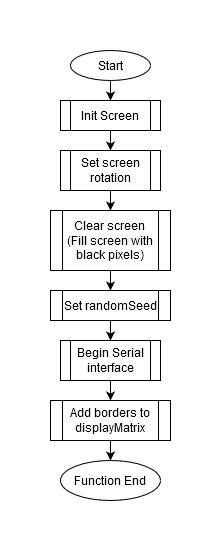

The diagram above was exported from draw.io. Its source (the exported page's mxGraphModel, read from the mxfile embedded in the PNG):
<mxGraphModel dx="419" dy="637" grid="1" gridSize="10" guides="1" tooltips="1" connect="1" arrows="1" fold="1" page="1" pageScale="1" pageWidth="850" pageHeight="1100" math="0" shadow="0">
  <root>
    <mxCell id="0" />
    <mxCell id="1" parent="0" />
    <mxCell id="vYw38VTEXuhW1PISupNE-9" style="edgeStyle=orthogonalEdgeStyle;rounded=0;orthogonalLoop=1;jettySize=auto;html=1;" edge="1" parent="1" source="vYw38VTEXuhW1PISupNE-1" target="vYw38VTEXuhW1PISupNE-2">
      <mxGeometry relative="1" as="geometry" />
    </mxCell>
    <mxCell id="vYw38VTEXuhW1PISupNE-1" value="Start" style="ellipse;whiteSpace=wrap;html=1;" vertex="1" parent="1">
      <mxGeometry x="360" y="80" width="80" height="30" as="geometry" />
    </mxCell>
    <mxCell id="vYw38VTEXuhW1PISupNE-10" style="edgeStyle=orthogonalEdgeStyle;rounded=0;orthogonalLoop=1;jettySize=auto;html=1;" edge="1" parent="1" source="vYw38VTEXuhW1PISupNE-2" target="vYw38VTEXuhW1PISupNE-3">
      <mxGeometry relative="1" as="geometry" />
    </mxCell>
    <mxCell id="vYw38VTEXuhW1PISupNE-2" value="Init Screen" style="shape=process;whiteSpace=wrap;html=1;backgroundOutline=1;" vertex="1" parent="1">
      <mxGeometry x="350" y="130" width="100" height="30" as="geometry" />
    </mxCell>
    <mxCell id="vYw38VTEXuhW1PISupNE-11" style="edgeStyle=orthogonalEdgeStyle;rounded=0;orthogonalLoop=1;jettySize=auto;html=1;" edge="1" parent="1" source="vYw38VTEXuhW1PISupNE-3" target="vYw38VTEXuhW1PISupNE-4">
      <mxGeometry relative="1" as="geometry" />
    </mxCell>
    <mxCell id="vYw38VTEXuhW1PISupNE-3" value="Set screen rotation" style="shape=process;whiteSpace=wrap;html=1;backgroundOutline=1;" vertex="1" parent="1">
      <mxGeometry x="350" y="180" width="100" height="40" as="geometry" />
    </mxCell>
    <mxCell id="vYw38VTEXuhW1PISupNE-13" style="edgeStyle=orthogonalEdgeStyle;rounded=0;orthogonalLoop=1;jettySize=auto;html=1;" edge="1" parent="1" source="vYw38VTEXuhW1PISupNE-4" target="vYw38VTEXuhW1PISupNE-5">
      <mxGeometry relative="1" as="geometry" />
    </mxCell>
    <mxCell id="vYw38VTEXuhW1PISupNE-4" value="Clear screen&lt;br&gt;(Fill screen with black pixels)" style="shape=process;whiteSpace=wrap;html=1;backgroundOutline=1;" vertex="1" parent="1">
      <mxGeometry x="340" y="240" width="120" height="60" as="geometry" />
    </mxCell>
    <mxCell id="vYw38VTEXuhW1PISupNE-14" style="edgeStyle=orthogonalEdgeStyle;rounded=0;orthogonalLoop=1;jettySize=auto;html=1;" edge="1" parent="1" source="vYw38VTEXuhW1PISupNE-5" target="vYw38VTEXuhW1PISupNE-6">
      <mxGeometry relative="1" as="geometry" />
    </mxCell>
    <mxCell id="vYw38VTEXuhW1PISupNE-5" value="Set randomSeed" style="shape=process;whiteSpace=wrap;html=1;backgroundOutline=1;" vertex="1" parent="1">
      <mxGeometry x="340" y="320" width="120" height="30" as="geometry" />
    </mxCell>
    <mxCell id="vYw38VTEXuhW1PISupNE-15" style="edgeStyle=orthogonalEdgeStyle;rounded=0;orthogonalLoop=1;jettySize=auto;html=1;" edge="1" parent="1" source="vYw38VTEXuhW1PISupNE-6" target="vYw38VTEXuhW1PISupNE-7">
      <mxGeometry relative="1" as="geometry" />
    </mxCell>
    <mxCell id="vYw38VTEXuhW1PISupNE-6" value="Begin Serial interface" style="shape=process;whiteSpace=wrap;html=1;backgroundOutline=1;" vertex="1" parent="1">
      <mxGeometry x="350" y="370" width="100" height="40" as="geometry" />
    </mxCell>
    <mxCell id="vYw38VTEXuhW1PISupNE-16" style="edgeStyle=orthogonalEdgeStyle;rounded=0;orthogonalLoop=1;jettySize=auto;html=1;" edge="1" parent="1" source="vYw38VTEXuhW1PISupNE-7" target="vYw38VTEXuhW1PISupNE-8">
      <mxGeometry relative="1" as="geometry" />
    </mxCell>
    <mxCell id="vYw38VTEXuhW1PISupNE-7" value="&lt;div&gt;Add borders to&lt;/div&gt;&lt;div&gt;displayMatrix&lt;br&gt;&lt;/div&gt;" style="shape=process;whiteSpace=wrap;html=1;backgroundOutline=1;" vertex="1" parent="1">
      <mxGeometry x="340" y="430" width="120" height="40" as="geometry" />
    </mxCell>
    <mxCell id="vYw38VTEXuhW1PISupNE-8" value="Function End" style="ellipse;whiteSpace=wrap;html=1;" vertex="1" parent="1">
      <mxGeometry x="350" y="490" width="100" height="40" as="geometry" />
    </mxCell>
  </root>
</mxGraphModel>